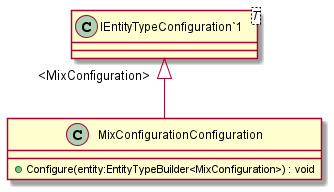

The diagram above was rendered by PlantUML. Its source (embedded in the PNG):
@startuml
class MixConfigurationConfiguration {
    + Configure(entity:EntityTypeBuilder<MixConfiguration>) : void
}
class "IEntityTypeConfiguration`1"<T> {
}
"IEntityTypeConfiguration`1" "<MixConfiguration>" <|-- MixConfigurationConfiguration
@enduml